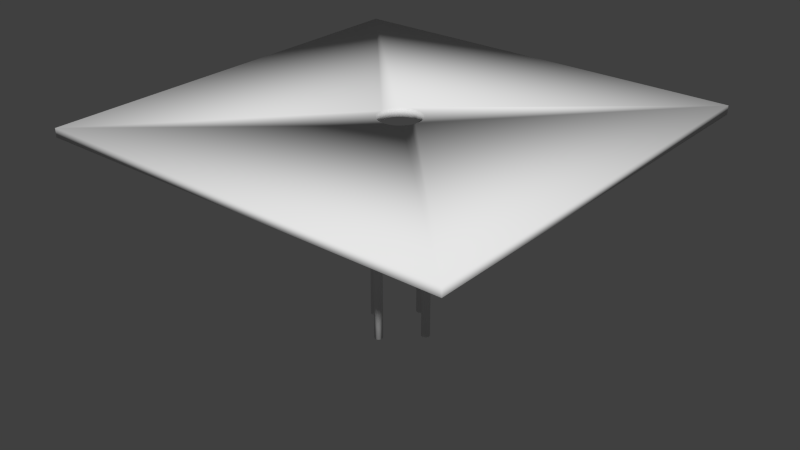 # Source: room1.blend  (saved by Blender 2.76.0; exported with 4.5.12 LTS)
import bpy
from mathutils import Matrix  # noqa: F401  (used for matrix-valued properties, if any)

bpy.ops.wm.read_factory_settings(use_empty=True)
scene = bpy.context.scene
scene.name = 'Scene'

# ---- collections
col_collection_1 = bpy.data.collections.new('Collection 1'); scene.collection.children.link(col_collection_1)

# ---- world
world_world = bpy.data.worlds.new('World'); scene.world = world_world
world_world.color = (0.05088, 0.05088, 0.05088)
world_world.use_sun_shadow = False
world_world.sun_shadow_jitter_overblur = 0.0
world_world.cycles.sampling_method = 'MANUAL'
world_world.cycles.sample_map_resolution = 256

# ---- meshes
me_cylinder_008 = bpy.data.meshes.new('Cylinder.008')
me_cylinder_008.from_pydata([(0.15, 0.02014, -1.0), (0.15, 0.02014, 0.0), (0.1539, 0.01975, -1.0), (0.1539, 0.01975, 0.0), (0.1577, 0.01861, -1.0), (0.1577, 0.01861, 0.0), (0.1612, 0.01675, -1.0), (0.1612, 0.01675, 0.0), (0.1642, 0.01424, -1.0), (0.1642, 0.01424, 0.0), (0.1667, 0.01119, -1.0), (0.1667, 0.01119, 0.0), (0.1686, 0.007708, -1.0), (0.1686, 0.007708, 0.0), (0.1698, 0.003929, -1.0), (0.1698, 0.003929, 0.0), (0.1701, 1.521e-09, -1.0), (0.1701, 1.521e-09, 0.0), (0.1698, -0.003929, -1.0), (0.1698, -0.003929, 0.0), (0.1686, -0.007708, -1.0), (0.1686, -0.007708, 0.0), (0.1667, -0.01119, -1.0), (0.1667, -0.01119, 0.0), (0.1642, -0.01424, -1.0), (0.1642, -0.01424, 0.0), (0.1612, -0.01675, -1.0), (0.1612, -0.01675, 0.0), (0.1577, -0.01861, -1.0), (0.1577, -0.01861, 0.0), (0.1539, -0.01975, -1.0), (0.1539, -0.01975, 0.0), (0.15, -0.02014, -1.0), (0.15, -0.02014, 0.0), (0.1461, -0.01975, -1.0), (0.1461, -0.01975, 0.0), (0.1423, -0.01861, -1.0), (0.1423, -0.01861, 0.0), (0.1388, -0.01675, -1.0), (0.1388, -0.01675, 0.0), (0.1358, -0.01424, -1.0), (0.1358, -0.01424, 0.0), (0.1333, -0.01119, -1.0), (0.1333, -0.01119, 0.0), (0.1314, -0.007708, -1.0), (0.1314, -0.007708, 0.0), (0.1302, -0.003929, -1.0), (0.1302, -0.003929, 0.0), (0.1299, 1.945e-08, -1.0), (0.1299, 1.945e-08, 0.0), (0.1302, 0.003929, -1.0), (0.1302, 0.003929, 0.0), (0.1314, 0.007708, -1.0), (0.1314, 0.007708, 0.0), (0.1333, 0.01119, -1.0), (0.1333, 0.01119, 0.0), (0.1358, 0.01424, -1.0), (0.1358, 0.01424, 0.0), (0.1388, 0.01675, -1.0), (0.1388, 0.01675, 0.0), (0.1423, 0.01861, -1.0), (0.1423, 0.01861, 0.0), (0.1461, 0.01975, -1.0), (0.1461, 0.01975, 0.0)], [], [(0, 1, 3, 2), (2, 3, 5, 4), (4, 5, 7, 6), (6, 7, 9, 8), (8, 9, 11, 10), (10, 11, 13, 12), (12, 13, 15, 14), (14, 15, 17, 16), (16, 17, 19, 18), (18, 19, 21, 20), (20, 21, 23, 22), (22, 23, 25, 24), (24, 25, 27, 26), (26, 27, 29, 28), (28, 29, 31, 30), (30, 31, 33, 32), (32, 33, 35, 34), (34, 35, 37, 36), (36, 37, 39, 38), (38, 39, 41, 40), (40, 41, 43, 42), (42, 43, 45, 44), (44, 45, 47, 46), (46, 47, 49, 48), (48, 49, 51, 50), (50, 51, 53, 52), (52, 53, 55, 54), (54, 55, 57, 56), (56, 57, 59, 58), (58, 59, 61, 60), (3, 1, 63, 61, 59, 57, 55, 53, 51, 49, 47, 45, 43, 41, 39, 37, 35, 33, 31, 29, 27, 25, 23, 21, 19, 17, 15, 13, 11, 9, 7, 5), (62, 63, 1, 0), (60, 61, 63, 62), (0, 2, 4, 6, 8, 10, 12, 14, 16, 18, 20, 22, 24, 26, 28, 30, 32, 34, 36, 38, 40, 42, 44, 46, 48, 50, 52, 54, 56, 58, 60, 62)])
me_cylinder_008.polygons.foreach_set('use_smooth', [True] * 34)
me_cylinder_008.use_remesh_preserve_volume = False
me_cylinder_008.use_remesh_preserve_attributes = False
me_cylinder_008.use_mirror_vertex_groups = False
me_cylinder_008.update()
me_cylinder_007 = bpy.data.meshes.new('Cylinder.007')
me_cylinder_007.from_pydata([(-0.15, 0.02014, -1.0), (-0.15, 0.02014, 0.0), (-0.1461, 0.01975, -1.0), (-0.1461, 0.01975, 0.0), (-0.1423, 0.01861, -1.0), (-0.1423, 0.01861, 0.0), (-0.1388, 0.01675, -1.0), (-0.1388, 0.01675, 0.0), (-0.1358, 0.01424, -1.0), (-0.1358, 0.01424, 0.0), (-0.1333, 0.01119, -1.0), (-0.1333, 0.01119, 0.0), (-0.1314, 0.007708, -1.0), (-0.1314, 0.007708, 0.0), (-0.1302, 0.003929, -1.0), (-0.1302, 0.003929, 0.0), (-0.1299, 1.521e-09, -1.0), (-0.1299, 1.521e-09, 0.0), (-0.1302, -0.003929, -1.0), (-0.1302, -0.003929, 0.0), (-0.1314, -0.007708, -1.0), (-0.1314, -0.007708, 0.0), (-0.1333, -0.01119, -1.0), (-0.1333, -0.01119, 0.0), (-0.1358, -0.01424, -1.0), (-0.1358, -0.01424, 0.0), (-0.1388, -0.01675, -1.0), (-0.1388, -0.01675, 0.0), (-0.1423, -0.01861, -1.0), (-0.1423, -0.01861, 0.0), (-0.1461, -0.01975, -1.0), (-0.1461, -0.01975, 0.0), (-0.15, -0.02014, -1.0), (-0.15, -0.02014, 0.0), (-0.1539, -0.01975, -1.0), (-0.1539, -0.01975, 0.0), (-0.1577, -0.01861, -1.0), (-0.1577, -0.01861, 0.0), (-0.1612, -0.01675, -1.0), (-0.1612, -0.01675, 0.0), (-0.1642, -0.01424, -1.0), (-0.1642, -0.01424, 0.0), (-0.1667, -0.01119, -1.0), (-0.1667, -0.01119, 0.0), (-0.1686, -0.007708, -1.0), (-0.1686, -0.007708, 0.0), (-0.1698, -0.003929, -1.0), (-0.1698, -0.003929, 0.0), (-0.1701, 1.945e-08, -1.0), (-0.1701, 1.945e-08, 0.0), (-0.1698, 0.003929, -1.0), (-0.1698, 0.003929, 0.0), (-0.1686, 0.007708, -1.0), (-0.1686, 0.007708, 0.0), (-0.1667, 0.01119, -1.0), (-0.1667, 0.01119, 0.0), (-0.1642, 0.01424, -1.0), (-0.1642, 0.01424, 0.0), (-0.1612, 0.01675, -1.0), (-0.1612, 0.01675, 0.0), (-0.1577, 0.01861, -1.0), (-0.1577, 0.01861, 0.0), (-0.1539, 0.01975, -1.0), (-0.1539, 0.01975, 0.0)], [], [(0, 1, 3, 2), (2, 3, 5, 4), (4, 5, 7, 6), (6, 7, 9, 8), (8, 9, 11, 10), (10, 11, 13, 12), (12, 13, 15, 14), (14, 15, 17, 16), (16, 17, 19, 18), (18, 19, 21, 20), (20, 21, 23, 22), (22, 23, 25, 24), (24, 25, 27, 26), (26, 27, 29, 28), (28, 29, 31, 30), (30, 31, 33, 32), (32, 33, 35, 34), (34, 35, 37, 36), (36, 37, 39, 38), (38, 39, 41, 40), (40, 41, 43, 42), (42, 43, 45, 44), (44, 45, 47, 46), (46, 47, 49, 48), (48, 49, 51, 50), (50, 51, 53, 52), (52, 53, 55, 54), (54, 55, 57, 56), (56, 57, 59, 58), (58, 59, 61, 60), (3, 1, 63, 61, 59, 57, 55, 53, 51, 49, 47, 45, 43, 41, 39, 37, 35, 33, 31, 29, 27, 25, 23, 21, 19, 17, 15, 13, 11, 9, 7, 5), (62, 63, 1, 0), (60, 61, 63, 62), (0, 2, 4, 6, 8, 10, 12, 14, 16, 18, 20, 22, 24, 26, 28, 30, 32, 34, 36, 38, 40, 42, 44, 46, 48, 50, 52, 54, 56, 58, 60, 62)])
me_cylinder_007.polygons.foreach_set('use_smooth', [True] * 34)
me_cylinder_007.use_remesh_preserve_volume = False
me_cylinder_007.use_remesh_preserve_attributes = False
me_cylinder_007.use_mirror_vertex_groups = False
me_cylinder_007.update()
me_cylinder_006 = bpy.data.meshes.new('Cylinder.006')
me_cylinder_006.from_pydata([(0.0, -0.1299, -1.0), (0.0, -0.1299, 0.0), (0.003929, -0.1302, -1.0), (0.003929, -0.1302, 0.0), (0.007708, -0.1314, -1.0), (0.007708, -0.1314, 0.0), (0.01119, -0.1333, -1.0), (0.01119, -0.1333, 0.0), (0.01424, -0.1358, -1.0), (0.01424, -0.1358, 0.0), (0.01675, -0.1388, -1.0), (0.01675, -0.1388, 0.0), (0.01861, -0.1423, -1.0), (0.01861, -0.1423, 0.0), (0.01975, -0.1461, -1.0), (0.01975, -0.1461, 0.0), (0.02014, -0.15, -1.0), (0.02014, -0.15, 0.0), (0.01975, -0.1539, -1.0), (0.01975, -0.1539, 0.0), (0.01861, -0.1577, -1.0), (0.01861, -0.1577, 0.0), (0.01675, -0.1612, -1.0), (0.01675, -0.1612, 0.0), (0.01424, -0.1642, -1.0), (0.01424, -0.1642, 0.0), (0.01119, -0.1667, -1.0), (0.01119, -0.1667, 0.0), (0.007708, -0.1686, -1.0), (0.007708, -0.1686, 0.0), (0.003929, -0.1698, -1.0), (0.003929, -0.1698, 0.0), (-6.563e-09, -0.1701, -1.0), (-6.563e-09, -0.1701, 0.0), (-0.003929, -0.1698, -1.0), (-0.003929, -0.1698, 0.0), (-0.007708, -0.1686, -1.0), (-0.007708, -0.1686, 0.0), (-0.01119, -0.1667, -1.0), (-0.01119, -0.1667, 0.0), (-0.01424, -0.1642, -1.0), (-0.01424, -0.1642, 0.0), (-0.01675, -0.1612, -1.0), (-0.01675, -0.1612, 0.0), (-0.01861, -0.1577, -1.0), (-0.01861, -0.1577, 0.0), (-0.01975, -0.1539, -1.0), (-0.01975, -0.1539, 0.0), (-0.02014, -0.15, -1.0), (-0.02014, -0.15, 0.0), (-0.01975, -0.1461, -1.0), (-0.01975, -0.1461, 0.0), (-0.01861, -0.1423, -1.0), (-0.01861, -0.1423, 0.0), (-0.01675, -0.1388, -1.0), (-0.01675, -0.1388, 0.0), (-0.01424, -0.1358, -1.0), (-0.01424, -0.1358, 0.0), (-0.01119, -0.1333, -1.0), (-0.01119, -0.1333, 0.0), (-0.007708, -0.1314, -1.0), (-0.007708, -0.1314, 0.0), (-0.003929, -0.1302, -1.0), (-0.003929, -0.1302, 0.0)], [], [(0, 1, 3, 2), (2, 3, 5, 4), (4, 5, 7, 6), (6, 7, 9, 8), (8, 9, 11, 10), (10, 11, 13, 12), (12, 13, 15, 14), (14, 15, 17, 16), (16, 17, 19, 18), (18, 19, 21, 20), (20, 21, 23, 22), (22, 23, 25, 24), (24, 25, 27, 26), (26, 27, 29, 28), (28, 29, 31, 30), (30, 31, 33, 32), (32, 33, 35, 34), (34, 35, 37, 36), (36, 37, 39, 38), (38, 39, 41, 40), (40, 41, 43, 42), (42, 43, 45, 44), (44, 45, 47, 46), (46, 47, 49, 48), (48, 49, 51, 50), (50, 51, 53, 52), (52, 53, 55, 54), (54, 55, 57, 56), (56, 57, 59, 58), (58, 59, 61, 60), (3, 1, 63, 61, 59, 57, 55, 53, 51, 49, 47, 45, 43, 41, 39, 37, 35, 33, 31, 29, 27, 25, 23, 21, 19, 17, 15, 13, 11, 9, 7, 5), (62, 63, 1, 0), (60, 61, 63, 62), (0, 2, 4, 6, 8, 10, 12, 14, 16, 18, 20, 22, 24, 26, 28, 30, 32, 34, 36, 38, 40, 42, 44, 46, 48, 50, 52, 54, 56, 58, 60, 62)])
me_cylinder_006.polygons.foreach_set('use_smooth', [True] * 34)
me_cylinder_006.use_remesh_preserve_volume = False
me_cylinder_006.use_remesh_preserve_attributes = False
me_cylinder_006.use_mirror_vertex_groups = False
me_cylinder_006.update()
me_cylinder_005 = bpy.data.meshes.new('Cylinder.005')
me_cylinder_005.from_pydata([(0.0, 0.1701, -1.0), (0.0, 0.1701, 0.0), (0.003929, 0.1698, -1.0), (0.003929, 0.1698, 0.0), (0.007708, 0.1686, -1.0), (0.007708, 0.1686, 0.0), (0.01119, 0.1667, -1.0), (0.01119, 0.1667, 0.0), (0.01424, 0.1642, -1.0), (0.01424, 0.1642, 0.0), (0.01675, 0.1612, -1.0), (0.01675, 0.1612, 0.0), (0.01861, 0.1577, -1.0), (0.01861, 0.1577, 0.0), (0.01975, 0.1539, -1.0), (0.01975, 0.1539, 0.0), (0.02014, 0.15, -1.0), (0.02014, 0.15, 0.0), (0.01975, 0.1461, -1.0), (0.01975, 0.1461, 0.0), (0.01861, 0.1423, -1.0), (0.01861, 0.1423, 0.0), (0.01675, 0.1388, -1.0), (0.01675, 0.1388, 0.0), (0.01424, 0.1358, -1.0), (0.01424, 0.1358, 0.0), (0.01119, 0.1333, -1.0), (0.01119, 0.1333, 0.0), (0.007708, 0.1314, -1.0), (0.007708, 0.1314, 0.0), (0.003929, 0.1302, -1.0), (0.003929, 0.1302, 0.0), (-6.563e-09, 0.1299, -1.0), (-6.563e-09, 0.1299, 0.0), (-0.003929, 0.1302, -1.0), (-0.003929, 0.1302, 0.0), (-0.007708, 0.1314, -1.0), (-0.007708, 0.1314, 0.0), (-0.01119, 0.1333, -1.0), (-0.01119, 0.1333, 0.0), (-0.01424, 0.1358, -1.0), (-0.01424, 0.1358, 0.0), (-0.01675, 0.1388, -1.0), (-0.01675, 0.1388, 0.0), (-0.01861, 0.1423, -1.0), (-0.01861, 0.1423, 0.0), (-0.01975, 0.1461, -1.0), (-0.01975, 0.1461, 0.0), (-0.02014, 0.15, -1.0), (-0.02014, 0.15, 0.0), (-0.01975, 0.1539, -1.0), (-0.01975, 0.1539, 0.0), (-0.01861, 0.1577, -1.0), (-0.01861, 0.1577, 0.0), (-0.01675, 0.1612, -1.0), (-0.01675, 0.1612, 0.0), (-0.01424, 0.1642, -1.0), (-0.01424, 0.1642, 0.0), (-0.01119, 0.1667, -1.0), (-0.01119, 0.1667, 0.0), (-0.007708, 0.1686, -1.0), (-0.007708, 0.1686, 0.0), (-0.003929, 0.1698, -1.0), (-0.003929, 0.1698, 0.0)], [], [(0, 1, 3, 2), (2, 3, 5, 4), (4, 5, 7, 6), (6, 7, 9, 8), (8, 9, 11, 10), (10, 11, 13, 12), (12, 13, 15, 14), (14, 15, 17, 16), (16, 17, 19, 18), (18, 19, 21, 20), (20, 21, 23, 22), (22, 23, 25, 24), (24, 25, 27, 26), (26, 27, 29, 28), (28, 29, 31, 30), (30, 31, 33, 32), (32, 33, 35, 34), (34, 35, 37, 36), (36, 37, 39, 38), (38, 39, 41, 40), (40, 41, 43, 42), (42, 43, 45, 44), (44, 45, 47, 46), (46, 47, 49, 48), (48, 49, 51, 50), (50, 51, 53, 52), (52, 53, 55, 54), (54, 55, 57, 56), (56, 57, 59, 58), (58, 59, 61, 60), (3, 1, 63, 61, 59, 57, 55, 53, 51, 49, 47, 45, 43, 41, 39, 37, 35, 33, 31, 29, 27, 25, 23, 21, 19, 17, 15, 13, 11, 9, 7, 5), (62, 63, 1, 0), (60, 61, 63, 62), (0, 2, 4, 6, 8, 10, 12, 14, 16, 18, 20, 22, 24, 26, 28, 30, 32, 34, 36, 38, 40, 42, 44, 46, 48, 50, 52, 54, 56, 58, 60, 62)])
me_cylinder_005.polygons.foreach_set('use_smooth', [True] * 34)
me_cylinder_005.use_remesh_preserve_volume = False
me_cylinder_005.use_remesh_preserve_attributes = False
me_cylinder_005.use_mirror_vertex_groups = False
me_cylinder_005.update()
me_cube_002 = bpy.data.meshes.new('Cube.002')
me_cube_002.from_pydata([(-1.0, -1.0, -0.02061), (-1.0, 1.0, -0.02061), (-1.0, 1.0, 0.02061), (-1.0, -1.0, 0.02061), (1.0, -1.0, -0.02061), (1.0, -1.0, 0.02061), (-3.324e-08, -0.102, -0.02061), (-0.0199, -0.1, -0.02061), (-0.03904, -0.09424, -0.02061), (-0.05667, -0.08482, -0.02061), (-0.07213, -0.07213, -0.02061), (-0.08482, -0.05667, -0.02061), (-0.09424, -0.03904, -0.02061), (-0.1, -0.0199, -0.02061), (-0.102, 9.85e-08, -0.02061), (-0.1, 0.0199, -0.02061), (-0.09424, 0.03904, -0.02061), (-0.08482, 0.05667, -0.02061), (-0.07213, 0.07213, -0.02061), (-0.05667, 0.08482, -0.02061), (-0.03904, 0.09424, -0.02061), (-0.0199, 0.1, -0.02061), (0.0, 0.102, -0.02061), (1.0, 1.0, -0.02061), (0.0199, 0.1, -0.02061), (0.03904, 0.09424, -0.02061), (0.05667, 0.08482, -0.02061), (0.07213, 0.07213, -0.02061), (0.08482, 0.05667, -0.02061), (0.09424, 0.03904, -0.02061), (0.1, 0.0199, -0.02061), (0.102, 7.702e-09, -0.02061), (0.1, -0.0199, -0.02061), (0.09424, -0.03904, -0.02061), (0.08482, -0.05667, -0.02061), (0.07213, -0.07213, -0.02061), (0.05667, -0.08482, -0.02061), (0.03904, -0.09424, -0.02061), (0.0199, -0.1, -0.02061), (1.0, 1.0, 0.02061), (-0.102, 9.85e-08, 0.02061), (-0.1, -0.0199, 0.02061), (-0.09424, -0.03904, 0.02061), (-0.08482, -0.05667, 0.02061), (-0.07213, -0.07213, 0.02061), (-0.05667, -0.08482, 0.02061), (-0.03904, -0.09424, 0.02061), (-0.0199, -0.1, 0.02061), (-3.324e-08, -0.102, 0.02061), (0.0199, -0.1, 0.02061), (0.03904, -0.09424, 0.02061), (0.05667, -0.08482, 0.02061), (0.07213, -0.07213, 0.02061), (0.08482, -0.05667, 0.02061), (0.09424, -0.03904, 0.02061), (0.1, -0.0199, 0.02061), (0.102, 7.702e-09, 0.02061), (0.1, 0.0199, 0.02061), (0.09424, 0.03904, 0.02061), (0.08482, 0.05667, 0.02061), (0.07213, 0.07213, 0.02061), (0.05667, 0.08482, 0.02061), (0.03904, 0.09424, 0.02061), (0.0199, 0.1, 0.02061), (0.0, 0.102, 0.02061), (-0.0199, 0.1, 0.02061), (-0.03904, 0.09424, 0.02061), (-0.05667, 0.08482, 0.02061), (-0.07213, 0.07213, 0.02061), (-0.08482, 0.05667, 0.02061), (-0.09424, 0.03904, 0.02061), (-0.1, 0.0199, 0.02061)], [], [(0, 1, 2, 3), (4, 0, 3, 5), (0, 6, 7, 8, 9, 10, 11, 12, 13, 14, 15, 16, 17, 18, 19, 20, 21, 22, 23, 1), (0, 4, 23, 22, 24, 25, 26, 27, 28, 29, 30, 31, 32, 33, 34, 35, 36, 37, 38, 6), (1, 23, 39, 2), (3, 2, 40, 41, 42, 43, 44, 45, 46, 47, 48, 49, 50, 51, 52, 53, 54, 55, 39, 5), (2, 39, 55, 56, 57, 58, 59, 60, 61, 62, 63, 64, 65, 66, 67, 68, 69, 70, 71, 40), (23, 4, 5, 39), (64, 63, 24, 22), (65, 64, 22, 21), (63, 62, 25, 24), (66, 65, 21, 20), (62, 61, 26, 25), (67, 66, 20, 19), (61, 60, 27, 26), (68, 67, 19, 18), (60, 59, 28, 27), (69, 68, 18, 17), (59, 58, 29, 28), (70, 69, 17, 16), (58, 57, 30, 29), (71, 70, 16, 15), (57, 56, 31, 30), (40, 71, 15, 14), (56, 55, 32, 31), (41, 40, 14, 13), (55, 54, 33, 32), (42, 41, 13, 12), (54, 53, 34, 33), (43, 42, 12, 11), (53, 52, 35, 34), (44, 43, 11, 10), (52, 51, 36, 35), (45, 44, 10, 9), (51, 50, 37, 36), (46, 45, 9, 8), (50, 49, 38, 37), (47, 46, 8, 7), (49, 48, 6, 38), (48, 47, 7, 6)])
me_cube_002.polygons.foreach_set('use_smooth', [True] * 40)
me_cube_002.use_remesh_preserve_volume = False
me_cube_002.use_remesh_preserve_attributes = False
me_cube_002.use_mirror_vertex_groups = False
me_cube_002.update()

# ---- objects
ob_cylinder_003 = bpy.data.objects.new('Cylinder.003', me_cylinder_008)
ob_cylinder_002 = bpy.data.objects.new('Cylinder.002', me_cylinder_007)
ob_cylinder_001 = bpy.data.objects.new('Cylinder.001', me_cylinder_006)
ob_cylinder = bpy.data.objects.new('Cylinder', me_cylinder_005)
ob_cube = bpy.data.objects.new('Cube', me_cube_002)

# ---- transforms, parenting, visibility, modifiers, constraints
ob_cylinder_003.location = (0.0, 0.0, 0.0)
ob_cylinder_003.lineart.crease_threshold = 0.0
ob_cylinder_002.location = (0.0, 0.0, 0.0)
ob_cylinder_002.lineart.crease_threshold = 0.0
ob_cylinder_001.location = (0.0, 0.0, 0.0)
ob_cylinder_001.lineart.crease_threshold = 0.0
ob_cylinder.location = (0.0, 0.0, 0.0)
ob_cylinder.lineart.crease_threshold = 0.0
ob_cube.location = (0.0, 0.0, 0.0)
ob_cube.lineart.crease_threshold = 0.0
_m = ob_cube.modifiers.new('Boolean', 'BOOLEAN')
_m.operation = 'INTERSECT'
_m.solver = 'FAST'

# ---- collection membership
col_collection_1.objects.link(ob_cylinder_003)
col_collection_1.objects.link(ob_cylinder_002)
col_collection_1.objects.link(ob_cylinder_001)
col_collection_1.objects.link(ob_cylinder)
col_collection_1.objects.link(ob_cube)

# ---- scene / render settings (as saved in the file)
scene.frame_start = 1; scene.frame_end = 250; scene.frame_set(1)
scene.render.engine = 'BLENDER_EEVEE_NEXT'
scene.render.resolution_percentage = 50
scene.render.dither_intensity = 0.0
scene.cycles.use_denoising = False
scene.cycles.samples = 10
scene.cycles.sampling_pattern = 'TABULATED_SOBOL'
scene.cycles.light_sampling_threshold = 0.0
scene.cycles.use_adaptive_sampling = False
scene.cycles.use_light_tree = False
scene.cycles.blur_glossy = 0.0
scene.cycles.pixel_filter_type = 'GAUSSIAN'
scene.cycles.sample_clamp_indirect = 0.0
scene.view_settings.view_transform = 'Standard'
bpy.context.view_layer.update()

# ---- added for rendering (the .blend has no active camera and no usable light): camera, sun
cam_auto = bpy.data.cameras.new('AutoCamera')
cam_auto.lens = 50.0
cam_auto.sensor_width = 36.0
cam_auto.clip_end = 1000.0
ob_auto_camera = bpy.data.objects.new('AutoCamera', cam_auto)
scene.collection.objects.link(ob_auto_camera)
ob_auto_camera.location = (2.78209, -3.33851, 1.73598)
ob_auto_camera.rotation_euler = (1.09748, -7.21219e-08, 0.694738)
scene.camera = ob_auto_camera
light_auto_sun = bpy.data.lights.new('AutoSun', 'SUN')
light_auto_sun.energy = 3.0
light_auto_sun.angle = 0.0523599
ob_auto_sun = bpy.data.objects.new('AutoSun', light_auto_sun)
scene.collection.objects.link(ob_auto_sun)
ob_auto_sun.rotation_euler = (0.872665, 0.174533, 0.523599)
bpy.context.view_layer.update()
